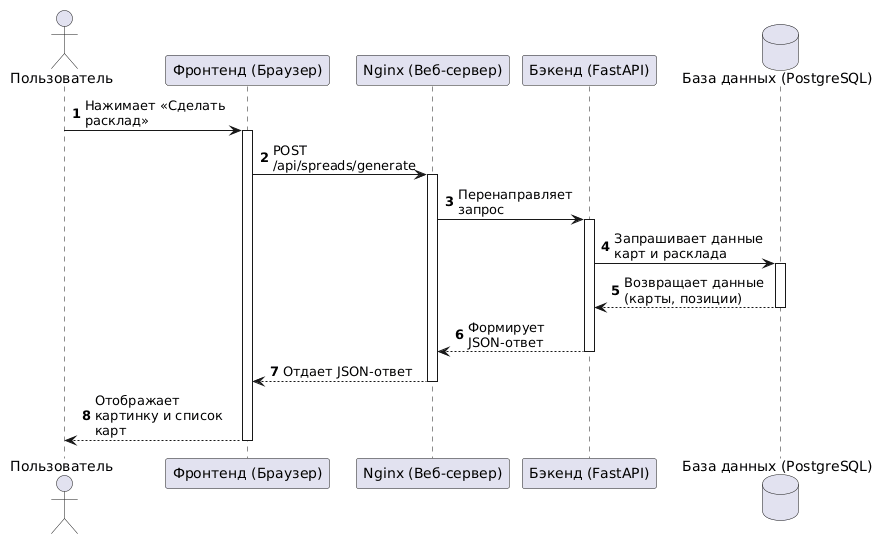

The diagram above was rendered by PlantUML. Its source (embedded in the PNG):
@startuml
autonumber
skinparam maxMessageSize 150

actor "Пользователь" as User
participant "Фронтенд (Браузер)" as Front
participant "Nginx (Веб-сервер)" as Nginx
participant "Бэкенд (FastAPI)" as Back
database "База данных (PostgreSQL)" as DB

User -> Front: Нажимает «Сделать расклад»
activate Front

Front -> Nginx: POST /api/spreads/generate
activate Nginx

Nginx -> Back: Перенаправляет запрос
activate Back

Back -> DB: Запрашивает данные карт и расклада
activate DB
DB --> Back: Возвращает данные (карты, позиции)
deactivate DB

Back --> Nginx: Формирует JSON-ответ
deactivate Back

Nginx --> Front: Отдает JSON-ответ
deactivate Nginx

Front --> User: Отображает картинку и список карт
deactivate Front
@enduml